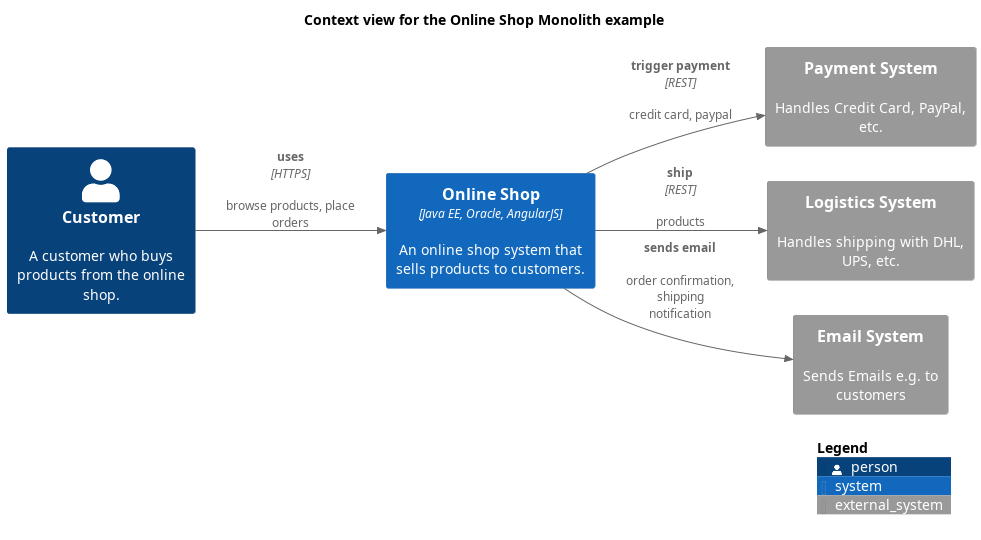

The diagram above was rendered by PlantUML. Its source (embedded in the PNG):
@startuml context-view
!include <C4/C4_Context.puml>
!include <awslib14/AWSCommon>
!include <awslib14/AWSC4Integration>
!include <azure/AzureCommon>
!include <azure/AzureC4Integration>
!include <tupadr3/common>
!include <logos/oracle>
!include <tupadr3/devicons2/angularjs>


LAYOUT_LEFT_RIGHT()




title Context view for the Online Shop Monolith example
System(softwareDevelopment_architecture_example_monolith_onlineShopSystem, "Online Shop", $descr="An online shop system that sells products to customers.", $type="Java EE, Oracle, AngularJS")
Person(softwareDevelopment_architecture_example_monolith_customer, "Customer", $descr="A customer who buys products from the online shop.")
System_Ext(softwareDevelopment_architecture_example_monolith_paymentSystem, "Payment System", $descr="Handles Credit Card, PayPal, etc.")
System_Ext(softwareDevelopment_architecture_example_monolith_logisticsSystem, "Logistics System", $descr="Handles shipping with DHL, UPS, etc.")
System_Ext(softwareDevelopment_architecture_example_monolith_emailSystem, "Email System", $descr="Sends Emails e.g. to customers")
Rel(softwareDevelopment_architecture_example_monolith_onlineShopSystem, softwareDevelopment_architecture_example_monolith_emailSystem, "sends email", $descr="order confirmation, shipping notification")
Rel(softwareDevelopment_architecture_example_monolith_customer, softwareDevelopment_architecture_example_monolith_onlineShopSystem, "uses", $descr="browse products, place orders", $techn="HTTPS")
Rel(softwareDevelopment_architecture_example_monolith_onlineShopSystem, softwareDevelopment_architecture_example_monolith_logisticsSystem, "ship", $descr="products", $techn="REST")
Rel(softwareDevelopment_architecture_example_monolith_onlineShopSystem, softwareDevelopment_architecture_example_monolith_paymentSystem, "trigger payment", $descr="credit card, paypal", $techn="REST")
SHOW_LEGEND()
@enduml